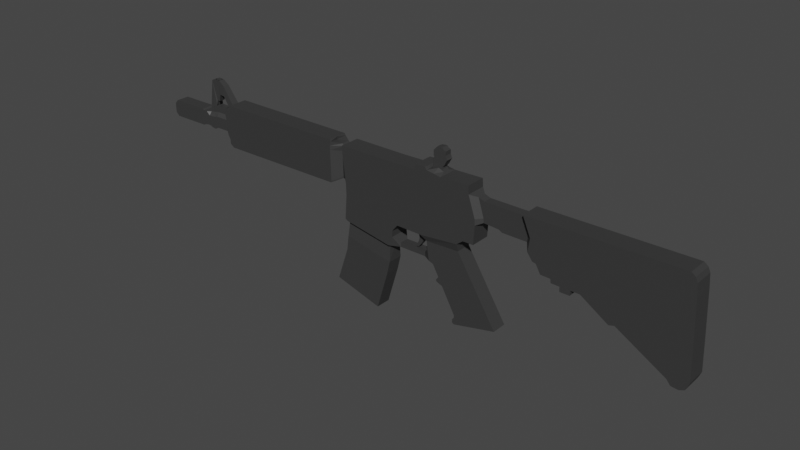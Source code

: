 # Source: M4A4.blend  (saved by Blender 4.0.36; exported with 4.5.12 LTS)
import bpy
from mathutils import Matrix  # noqa: F401  (used for matrix-valued properties, if any)

bpy.ops.wm.read_factory_settings(use_empty=True)
scene = bpy.context.scene
scene.name = 'Scene'

# ---- collections
col_collection = bpy.data.collections.new('Collection'); scene.collection.children.link(col_collection)

# ---- materials (node trees are filled in below, after node groups)
mat_material_001 = bpy.data.materials.new('Material.001')
mat_material_001.use_transparent_shadow = False

# ---- material node trees
mat_material_001.use_nodes = True; mat_material_001.node_tree.nodes.clear()
_N = mat_material_001.node_tree.nodes; _L = mat_material_001.node_tree.links
n0 = _N.new('ShaderNodeBsdfPrincipled'); n0.name = 'Principled BSDF'; n0.location = (10, 300)
n0.inputs[0].default_value = (0.04023, 0.04023, 0.04023, 1.0)
n0.inputs[3].default_value = 1.45
n1 = _N.new('ShaderNodeOutputMaterial'); n1.name = 'Material Output'; n1.location = (300, 300)
_L.new(n0.outputs[0], n1.inputs[0])
n1.is_active_output = True

# ---- world
world_world = bpy.data.worlds.new('World'); scene.world = world_world
world_world.use_nodes = True; world_world.node_tree.nodes.clear()
_N = world_world.node_tree.nodes; _L = world_world.node_tree.links
n0 = _N.new('ShaderNodeOutputWorld'); n0.name = 'World Output'; n0.location = (300, 300)
n1 = _N.new('ShaderNodeBackground'); n1.name = 'Background'; n1.location = (10, 300)
n1.inputs[0].default_value = (0.05088, 0.05088, 0.05088, 1.0)
_L.new(n1.outputs[0], n0.inputs[0])
n0.is_active_output = True
world_world.color = (0.05088, 0.05088, 0.05088)
world_world.use_sun_shadow = False
world_world.sun_shadow_jitter_overblur = 0.0

# ---- meshes
me_cube_004 = bpy.data.meshes.new('Cube.004')
me_cube_004.from_pydata([(-1.567, -1.961, 0.3691), (-1.163, 1.049, 0.4813), (0.3362, -2.263, 0.3691), (1.027, 1.05, 0.4813), (-1.567, -1.961, 0.0), (-1.156, 1.048, 0.0), (1.027, 1.05, 0.0), (0.3362, -2.263, 0.0), (-1.113, -1.222, 0.3691), (0.7909, -1.422, 0.3691), (0.7909, -1.422, 0.0), (-1.113, -1.222, 0.0), (-0.9649, -0.5473, 0.4813), (-0.9649, -0.5473, 0.0), (0.9383, -0.7311, 0.4813), (0.9383, -0.7311, 0.0), (-1.024, 0.2646, 0.4813), (-1.024, 0.2651, 0.0), (1.013, 0.3277, 0.4813), (-1.16, 0.8779, 0.4813), (-1.162, 0.8504, 0.0), (1.027, 0.8556, 0.4813), (-7.016, 0.3122, 0.4813), (-7.217, 0.9367, 0.4813), (-7.217, 0.9367, 0.0), (-1.205, 0.8635, 0.0), (-1.205, 0.8635, 0.1979), (-7.224, 0.9657, 0.4813), (-7.224, 0.9657, 0.0), (-1.204, 0.953, 0.0), (-1.204, 0.953, 0.1979), (-1.325, 0.3313, 0.1979), (-7.016, 0.3122, 0.4813), (-1.349, 0.8638, 0.1979), (-1.281, 0.9777, 0.1979), (-1.325, 0.3313, 0.1979), (-1.325, 0.3313, 0.0), (-1.349, 0.8638, 0.1979), (-7.002, 1.014, 0.4813), (-7.002, 1.014, 0.0), (-1.348, 1.021, 0.0), (-1.348, 1.021, 0.1979), (-1.348, 1.021, 0.0), (-1.348, 1.021, 0.1979), (-1.727, 0.3323, 0.4813), (-7.016, 0.3122, 0.0), (-1.752, 0.8647, 0.4813), (-1.751, 0.9543, 0.4813), (-1.751, 1.022, 0.0), (-1.714, 1.044, 0.4813), (-6.926, 1.078, 0.4813), (-6.926, 1.078, 0.0), (-1.75, 1.083, 0.0), (-1.75, 1.083, 0.4813), (-7.01, 0.2136, 0.4813), (-7.01, 0.2136, 0.0), (-1.325, 0.3313, 0.1979), (-1.325, 0.3313, 0.1979), (-1.727, 0.3323, 0.4813), (-7.015, 0.2579, 0.4813), (-7.015, 0.2579, 0.0), (-6.846, 0.1476, 0.4813), (-1.728, 0.2572, 0.4813), (-6.846, 0.1476, 0.0), (-1.728, 0.2072, 0.4813), (-1.728, 0.2072, 0.0), (-1.746, 0.1704, 0.4813), (-1.746, 0.1704, 0.0), (-8.287, 0.4325, 0.3177), (-8.439, 0.7296, 0.0), (-8.287, 0.4325, 0.3177), (-8.287, 0.4325, 0.0), (-7.099, 0.3861, 0.4813), (-7.099, 0.3861, 0.0), (-7.099, 0.3861, 0.4813), (-7.21, 0.9011, 0.0), (-7.21, 0.9011, 0.4813), (-7.295, 0.4376, 0.3177), (-7.324, 0.8995, 0.0), (-7.295, 0.4376, 0.0), (-7.295, 0.4376, 0.3177), (-7.324, 0.8995, 0.1836), (-7.824, 0.4338, 0.3177), (-7.853, 0.9044, 0.0), (-7.824, 0.4338, 0.0), (-7.824, 0.4338, 0.3177), (-7.853, 0.9044, 0.1836), (-7.995, 0.3893, 0.3177), (-7.917, 0.9095, 0.0), (-7.995, 0.3893, 0.0), (-7.995, 0.3893, 0.3177), (-7.917, 0.9095, 0.1836), (-8.148, 1.45, 0.134), (-8.148, 1.45, 0.0), (-7.967, 1.494, 0.134), (-7.967, 1.494, 0.0), (-7.72, 1.175, 0.1542), (-7.72, 1.175, 0.0), (-7.5, 1.392, 0.1542), (-7.5, 1.392, 0.0), (-7.788, 1.021, 0.1446), (-7.736, 1.484, 0.1446), (-7.736, 1.484, 0.0), (-7.788, 1.021, 0.0), (-7.501, 1.166, 0.0), (-7.501, 1.166, 0.1699), (-7.247, 1.199, 0.1699), (-7.247, 1.199, 0.0), (-7.841, 1.488, 0.1398), (-7.841, 1.488, 0.0), (-7.912, 1.023, 0.0), (-7.912, 1.023, 0.1432), (-7.766, 1.485, 0.1432), (-7.766, 1.485, 0.0), (-8.134, 0.3989, 0.3177), (-8.107, 0.8831, 0.0), (-8.134, 0.3989, 0.0), (-8.134, 0.3989, 0.3177), (-8.107, 0.8831, 0.1836), (1.118, -0.5139, 0.4813), (1.118, -0.5139, 0.0), (-1.082, -0.5087, 0.4813), (-1.082, -0.5087, 0.0), (0.9179, -1.127, 0.3691), (0.9179, -1.127, 0.0), (-1.045, -0.9136, 0.3691), (-1.045, -0.9136, 0.0), (3.908, -0.1506, 0.4813), (2.366, -0.2362, 0.0), (2.366, -0.2362, 0.4813), (2.42, -0.7335, 0.2207), (2.418, -0.6384, 0.0), (1.331, -0.6436, 0.0), (1.332, -0.7387, 0.2207), (1.331, -0.6436, 0.2207), (1.332, -0.7387, 0.0), (-1.049, -0.2705, 0.4813), (-1.049, -0.2705, 0.0), (1.115, -0.3852, 0.4813), (1.115, -0.3852, 0.0), (-1.011, 0.01165, 0.4813), (-1.011, 0.01165, 0.0), (1.344, -0.2293, 0.4813), (1.344, -0.2293, 0.0), (4.325, 1.097, 0.4813), (4.325, 1.097, 0.0), (4.615, 0.4876, 0.4813), (4.586, -0.0398, 0.4813), (4.347, 0.9291, 0.4813), (4.347, 0.9291, 0.0), (4.628, 0.3585, 0.4813), (4.628, 0.3585, 0.0), (4.062, 0.4631, 0.4813), (3.838, 0.9178, 0.4813), (4.168, -0.04053, 0.4813), (3.82, 1.088, 0.0), (3.82, 1.088, 0.4813), (4.168, -0.04053, 0.0), (2.143, 0.8803, 0.4813), (2.136, 1.065, 0.0), (2.136, 1.065, 0.4813), (2.277, 0.8833, 0.4813), (2.13, 1.179, 0.0), (2.13, 1.179, 0.4813), (2.607, 1.129, 0.4813), (2.442, 0.8869, 0.4813), (2.6, 1.132, 0.0), (3.191, 1.079, 0.4813), (3.205, 0.9038, 0.4813), (3.191, 1.079, 0.0), (2.69, 1.142, 0.1649), (3.129, 1.128, 0.0), (2.537, 1.181, 0.4813), (2.537, 1.181, 0.0), (2.404, 0.8861, 0.4813), (2.981, 1.587, 0.0), (3.111, 1.549, 0.0), (3.111, 1.549, 0.1649), (2.823, 1.578, 0.0), (3.908, -0.1506, 0.0), (5.502, -1.707, 0.3716), (3.809, -1.916, 0.0), (3.809, -1.916, 0.3716), (5.502, -1.707, 0.0), (3.913, -0.3185, 0.3716), (2.58, -0.3475, 0.0), (2.58, -0.3475, 0.3716), (3.913, -0.3185, 0.0), (4.071, -0.457, 0.3716), (2.612, -0.5139, 0.0), (2.612, -0.5139, 0.3716), (4.071, -0.457, 0.0), (4.283, -0.6419, 0.3716), (2.683, -0.7524, 0.0), (2.683, -0.7524, 0.3716), (4.283, -0.6419, 0.0), (2.418, -0.6384, 0.2207), (2.42, -0.7335, 0.0), (4.334, -0.6867, 0.3716), (2.859, -0.7841, 0.0), (2.859, -0.7841, 0.3716), (4.334, -0.6867, 0.0), (4.557, -0.8813, 0.3716), (3.106, -1.022, 0.0), (3.106, -1.022, 0.3716), (4.557, -0.8813, 0.0), (4.648, -0.9604, 0.3716), (3.003, -1.101, 0.0), (3.003, -1.101, 0.3716), (4.648, -0.9604, 0.0), (4.747, -1.048, 0.3716), (3.273, -1.186, 0.0), (3.273, -1.186, 0.3716), (4.747, -1.048, 0.0), (3.041, -1.137, 0.3716), (4.682, -0.9908, 0.0), (4.682, -0.9908, 0.3716), (3.041, -1.137, 0.0), (5.46, -1.67, 0.3716), (3.74, -1.886, 0.0), (3.74, -1.886, 0.3716), (5.46, -1.67, 0.0), (3.74, -1.815, 0.3716), (5.398, -1.616, 0.0), (5.398, -1.616, 0.3716), (3.74, -1.815, 0.0), (3.808, -1.784, 0.3716), (5.323, -1.55, 0.0), (5.323, -1.55, 0.3716), (3.808, -1.784, 0.0), (3.813, -1.716, 0.3716), (5.249, -1.485, 0.0), (5.249, -1.485, 0.3716), (3.813, -1.716, 0.0), (2.02, -0.2339, 0.0), (2.02, -0.2339, 0.4813), (2.257, -0.2355, 0.0), (2.257, -0.2355, 0.4813), (1.977, -0.6061, 0.0), (1.977, -0.6061, 0.1157), (2.052, -0.6178, 0.0), (2.052, -0.6178, 0.1157), (2.021, -0.5413, 0.1157), (2.127, -0.5699, 0.1157), (2.127, -0.5699, 0.0), (2.021, -0.5413, 0.0), (2.234, -0.4902, 0.0), (2.076, -0.4791, 0.1157), (2.234, -0.4902, 0.1157), (2.076, -0.4791, 0.0), (2.28, -0.4088, 0.0), (2.105, -0.4003, 0.1157), (2.28, -0.4088, 0.1157), (2.105, -0.4003, 0.0), (2.268, -0.3063, 0.0), (2.069, -0.3274, 0.1157), (2.268, -0.3063, 0.1157), (2.069, -0.3274, 0.0), (-1.676, 0.191, 0.0), (-1.676, 0.191, 0.1979), (-1.338, 0.2849, 0.0), (-1.338, 0.2849, 0.1979), (-7.17, 0.7845, 0.4813), (-1.745, 0.7139, 0.4813), (-8.29, 0.7296, 0.1836), (-8.29, 0.7296, 0.0), (-7.179, 0.7552, 0.4813), (-7.316, 0.7687, 0.1836), (-7.845, 0.7711, 0.1836), (-7.939, 0.7621, 0.1836), (-8.115, 0.7459, 0.1836), (-10.16, 0.386, 0.3177), (-10.16, 0.386, 0.0), (-10.16, 0.386, 0.3177), (-10.16, 0.386, 0.0), (-10.17, 0.7518, 0.3177), (-10.17, 0.7518, 0.0), (-8.434, 0.4308, 0.3177), (-8.439, 0.7296, 0.3177), (-8.434, 0.4308, 0.3177), (-8.434, 0.4308, 0.0), (-8.604, 0.7296, 0.0), (-8.59, 0.4098, 0.3177), (-8.59, 0.4098, 0.3177), (-8.604, 0.7296, 0.3177), (-8.59, 0.4098, 0.0), (-8.659, 0.7567, 0.0), (-8.663, 0.389, 0.3177), (-8.663, 0.389, 0.3177), (-8.659, 0.7567, 0.3177), (-8.663, 0.389, 0.0), (-1.736, 0.5226, 0.4813), (-7.139, 0.5702, 0.4813), (-7.306, 0.6027, 0.3177), (-7.834, 0.602, 0.3177), (-7.967, 0.5753, 0.3177), (-8.124, 0.572, 0.3177), (-7.093, 0.5478, 0.4813), (-8.289, 0.5807, 0.3177), (-10.31, 0.5668, 0.3177), (-10.31, 0.5668, 0.0), (-8.437, 0.5799, 0.3177), (-8.597, 0.5694, 0.3177), (-8.661, 0.5725, 0.3177), (-7.132, 0.6661, 0.4813), (-8.29, 0.6551, 0.3177), (-10.3, 0.672, 0.3177), (-10.3, 0.672, 0.0), (-1.74, 0.6182, 0.4813), (-7.159, 0.6627, 0.4813), (-7.311, 0.6857, 0.3177), (-7.84, 0.6865, 0.3177), (-7.953, 0.6687, 0.3177), (-8.12, 0.6589, 0.3177), (-8.438, 0.6547, 0.3177), (-8.601, 0.6494, 0.3177), (-8.66, 0.6646, 0.3177), (-1.731, 0.4095, 0.4813), (-7.115, 0.4608, 0.4813), (-7.299, 0.5046, 0.3177), (-7.828, 0.5021, 0.3177), (-7.984, 0.4648, 0.3177), (-8.13, 0.4692, 0.3177), (-8.435, 0.4913, 0.3177), (-8.593, 0.4746, 0.3177), (-8.662, 0.4635, 0.3177), (-7.047, 0.4078, 0.4813), (-8.288, 0.4926, 0.3177), (-10.3, 0.461, 0.3177), (-10.3, 0.461, 0.0), (12.44, 0.4912, 0.4813), (12.44, 0.4912, 0.0), (12.17, 0.9213, 0.4813), (12.17, 0.9213, 0.0), (12.59, -1.071, 0.4813), (12.59, -1.071, 0.0), (4.12, 1.093, 0.4813), (4.586, -0.0398, 0.0), (4.39, 0.4777, 0.4813), (4.141, 0.9245, 0.4813), (4.12, 1.093, 0.0), (4.821, 0.3991, 0.0), (4.588, 0.8727, 0.0), (4.821, 0.3991, 0.2115), (4.81, 0.4886, 0.2115), (4.588, 0.8727, 0.2115), (5.036, 0.3943, 0.0), (4.822, 0.827, 0.0), (5.036, 0.3943, 0.2115), (5.024, 0.4897, 0.2115), (4.822, 0.827, 0.2115), (6.516, 0.3354, 0.0), (6.364, 0.8255, 0.0), (6.516, 0.3354, 0.2115), (6.566, 0.4977, 0.2115), (6.364, 0.8255, 0.2115), (5.227, 0.8266, 0.0), (5.432, 0.3785, 0.2115), (5.429, 0.4918, 0.2115), (5.227, 0.8266, 0.2115), (5.432, 0.3785, 0.0), (5.548, 0.3386, 0.0), (5.411, 0.8264, 0.0), (5.548, 0.3386, 0.2115), (5.613, 0.4928, 0.2115), (5.411, 0.8264, 0.2115), (6.693, 0.2145, 0.0), (6.447, 0.899, 0.0), (6.693, 0.2145, 0.4813), (6.764, 0.4987, 0.4813), (6.447, 0.899, 0.4813), (6.892, 0.07054, 0.0), (6.766, 0.9002, 0.0), (6.892, 0.07054, 0.4813), (7.08, 0.4983, 0.4813), (6.766, 0.9002, 0.4813), (7.03, 0.05239, 0.0), (6.958, 0.901, 0.0), (7.03, 0.05239, 0.4813), (7.271, 0.498, 0.4813), (6.958, 0.901, 0.4813), (7.215, -0.1249, 0.0), (7.324, 0.9024, 0.0), (7.215, -0.1249, 0.4813), (7.633, 0.4975, 0.4813), (7.324, 0.9024, 0.4813), (7.599, -0.1321, 0.0), (7.545, 0.9033, 0.0), (7.599, -0.1321, 0.4813), (7.852, 0.4973, 0.4813), (7.545, 0.9033, 0.4813), (7.617, -0.2124, 0.0), (7.723, 0.904, 0.0), (7.617, -0.2124, 0.4813), (8.028, 0.497, 0.4813), (7.723, 0.904, 0.4813), (7.946, -0.2171, 0.0), (7.88, 0.9046, 0.0), (7.946, -0.2171, 0.4813), (8.184, 0.4968, 0.4813), (7.88, 0.9046, 0.4813), (8.34, -0.2143, 0.0), (8.105, 0.9054, 0.0), (8.34, -0.2143, 0.4813), (8.407, 0.4965, 0.4813), (8.105, 0.9054, 0.4813), (7.948, -0.3183, 0.0), (7.948, -0.3183, 0.4813), (8.328, -0.3186, 0.0), (8.328, -0.3186, 0.4813), (8.684, -0.2159, 0.0), (8.399, 0.9066, 0.0), (8.684, -0.2159, 0.4813), (8.698, 0.4961, 0.4813), (8.399, 0.9066, 0.4813), (9.749, -0.5924, 0.0), (9.5, 0.9109, 0.0), (9.749, -0.5924, 0.4813), (9.788, 0.4947, 0.4813), (9.5, 0.9109, 0.4813), (9.96, -0.5608, 0.0), (9.694, 0.9116, 0.0), (9.96, -0.5608, 0.4813), (9.981, 0.4945, 0.4813), (9.694, 0.9116, 0.4813), (11.84, -1.17, 0.0), (11.41, 0.9183, 0.0), (11.84, -1.17, 0.4813), (11.68, 0.4922, 0.4813), (11.41, 0.9183, 0.4813), (11.99, -1.271, 0.0), (11.56, 0.9189, 0.0), (11.99, -1.271, 0.4813), (11.83, 0.492, 0.4813), (11.56, 0.9189, 0.4813), (12.26, -1.286, 0.0), (11.79, 0.9198, 0.0), (12.26, -1.286, 0.4813), (12.05, 0.4917, 0.4813), (11.79, 0.9198, 0.4813), (12.46, -1.241, 0.0), (11.98, 0.9205, 0.0), (12.46, -1.241, 0.4813), (12.25, 0.4915, 0.4813), (11.98, 0.9205, 0.4813), (4.622, 0.423, 0.4813), (4.115, 0.2113, 0.4813), (12.54, -0.4912, 0.4813), (12.54, -0.4912, 0.0), (4.488, 0.2189, 0.4813), (4.815, 0.4438, 0.2115), (5.03, 0.442, 0.2115), (6.541, 0.4165, 0.2115), (5.43, 0.4351, 0.2115), (5.58, 0.4157, 0.2115), (6.729, 0.3566, 0.4813), (6.986, 0.2844, 0.4813), (7.15, 0.2752, 0.4813), (7.424, 0.1863, 0.4813), (7.726, 0.1826, 0.4813), (7.822, 0.1423, 0.4813), (8.065, 0.1398, 0.4813), (8.373, 0.1411, 0.4813), (8.691, 0.1401, 0.4813), (9.769, -0.04887, 0.4813), (9.971, -0.03318, 0.4813), (11.76, -0.3388, 0.4813), (11.91, -0.3893, 0.4813), (12.16, -0.397, 0.4813), (12.35, -0.3748, 0.4813), (12.53, -1.162, 0.0), (12.08, 0.9209, 0.0), (12.53, -1.162, 0.4813), (12.35, 0.4914, 0.4813), (12.08, 0.9209, 0.4813), (12.45, -0.4358, 0.4813), (4.401, 0.8404, 0.4813), (3.883, 0.8265, 0.4813), (12.32, 0.8561, 0.4813), (12.32, 0.8561, 0.0), (4.191, 0.8347, 0.4813), (4.633, 0.7955, 0.2115), (4.863, 0.7592, 0.2115), (6.405, 0.7596, 0.2115), (5.268, 0.7593, 0.2115), (5.451, 0.7594, 0.2115), (6.511, 0.8186, 0.4813), (6.829, 0.8195, 0.4813), (7.021, 0.82, 0.4813), (7.386, 0.8211, 0.4813), (7.607, 0.8217, 0.4813), (7.784, 0.8222, 0.4813), (7.941, 0.8226, 0.4813), (8.166, 0.8233, 0.4813), (8.459, 0.8241, 0.4813), (9.558, 0.8272, 0.4813), (9.752, 0.8278, 0.4813), (11.46, 0.8327, 0.4813), (11.61, 0.8331, 0.4813), (11.84, 0.8338, 0.4813), (12.04, 0.8343, 0.4813), (12.14, 0.8346, 0.4813), (4.46, 0.7429, 0.4813), (12.4, 0.7619, 0.4813), (12.4, 0.7619, 0.0), (3.933, 0.726, 0.4813), (4.246, 0.736, 0.4813), (4.682, 0.7107, 0.2115), (4.907, 0.6847, 0.2115), (6.449, 0.6872, 0.2115), (5.312, 0.6854, 0.2115), (5.496, 0.6857, 0.2115), (6.581, 0.7301, 0.4813), (6.899, 0.7307, 0.4813), (7.09, 0.731, 0.4813), (7.454, 0.7316, 0.4813), (7.674, 0.732, 0.4813), (7.852, 0.7323, 0.4813), (8.008, 0.7326, 0.4813), (8.232, 0.7329, 0.4813), (8.525, 0.7334, 0.4813), (9.622, 0.7353, 0.4813), (9.815, 0.7357, 0.4813), (11.52, 0.7386, 0.4813), (11.67, 0.7388, 0.4813), (11.9, 0.7392, 0.4813), (12.1, 0.7395, 0.4813), (12.19, 0.7397, 0.4813), (2.904, 1.104, 0.4813), (2.83, 0.8955, 0.4813), (2.83, 1.574, 0.1649), (2.914, 1.173, 0.1649), (2.683, 1.145, 0.0), (3.129, 1.128, 0.1649), (3.08, 1.174, 0.0), (2.69, 1.204, 0.1649), (2.684, 1.207, 0.0), (2.917, 1.194, 0.1649), (3.08, 1.174, 0.1649), (3.218, 1.332, 0.0), (2.724, 1.367, 0.1649), (2.718, 1.371, 0.0), (2.943, 1.361, 0.1649), (3.218, 1.332, 0.1649), (2.683, 1.336, 0.0), (2.938, 1.329, 0.1649), (3.177, 1.292, 0.1649), (3.177, 1.292, 0.0), (2.69, 1.332, 0.1649), (2.684, 1.234, 0.0), (2.922, 1.223, 0.1649), (3.073, 1.214, 0.1649), (3.073, 1.214, 0.0), (2.69, 1.231, 0.1649), (3.136, 1.245, 0.0), (2.69, 1.274, 0.1649), (2.684, 1.278, 0.0), (2.928, 1.268, 0.1649), (3.136, 1.245, 0.1649), (3.263, 1.366, 0.0), (2.696, 1.387, 0.1649), (2.689, 1.39, 0.0), (2.948, 1.397, 0.1649), (3.263, 1.366, 0.1649), (3.229, 1.399, 0.0), (2.695, 1.425, 0.1649), (2.689, 1.429, 0.0), (2.954, 1.433, 0.1649), (3.229, 1.399, 0.1649), (3.193, 1.451, 0.0), (2.693, 1.493, 0.1649), (2.687, 1.497, 0.0), (2.965, 1.503, 0.1649), (3.193, 1.451, 0.1649), (3.192, 1.532, 0.0), (2.756, 1.531, 0.1649), (2.75, 1.535, 0.0), (2.971, 1.543, 0.1649), (3.192, 1.532, 0.1649), (2.984, 1.585, 0.1649), (-7.264, 0.9763, 0.0), (-7.264, 0.9763, 0.1824), (-7.022, 1.029, 0.1824), (-7.022, 1.029, 0.0), (-1.138, 0.3272, 0.3732), (-1.138, 0.3275, 0.0), (-1.232, 0.8725, 0.3732), (-0.9649, -0.5473, 0.4813), (-0.9734, -0.5387, 0.3077), (-0.9804, -0.6177, 0.0), (0.9126, -0.7254, 0.3077), (0.9344, -0.8073, 0.0), (3.057, 1.586, 0.0), (3.058, 1.585, 0.1649)], [(35, 36), (12, 587)], [(20, 19, 1, 5), (5, 1, 3, 6), (10, 9, 2, 7), (7, 2, 0, 4), (9, 8, 0, 2), (123, 125, 8, 9), (124, 123, 9, 10), (4, 0, 8, 11), (14, 15, 135, 133), (119, 121, 12, 14), (589, 588, 12, 13), (21, 19, 16, 18), (506, 338, 146, 502), (141, 140, 16, 17), (340, 336, 144, 145), (3, 1, 19, 21), (24, 23, 27, 28), (263, 46, 23, 262), (19, 20, 25, 26), (26, 25, 29, 30), (33, 26, 30, 34), (46, 33, 34, 47), (31, 33, 37, 35), (49, 48, 52, 53), (41, 40, 42, 43), (47, 34, 41, 49), (27, 47, 49, 38), (41, 40, 48, 49), (23, 46, 47, 27), (31, 33, 46, 263, 308, 291, 317, 44), (54, 55, 63, 61), (53, 52, 51, 50), (38, 49, 53, 50), (39, 38, 50, 51), (31, 44, 58, 56), (44, 22, 32, 58), (117, 114, 68, 70), (31, 35, 57, 56), (32, 45, 60, 59), (59, 60, 55, 54), (58, 32, 59, 62), (62, 59, 54, 64), (67, 66, 61, 63), (65, 64, 66, 67), (64, 54, 61, 66), (316, 289, 275, 306), (116, 117, 70, 71), (45, 32, 74, 73), (262, 23, 76, 266), (32, 22, 72, 74), (23, 24, 75, 76), (73, 74, 80, 79), (266, 76, 81, 267), (74, 72, 77, 80), (76, 75, 78, 81), (79, 80, 85, 84), (267, 81, 86, 268), (80, 77, 82, 85), (81, 78, 83, 86), (84, 85, 90, 89), (268, 86, 91, 269), (85, 82, 87, 90), (86, 83, 88, 91), (106, 107, 99, 98), (105, 106, 98, 96), (104, 105, 96, 97), (98, 99, 102, 101), (96, 98, 101, 100), (97, 96, 100, 103), (580, 581, 105, 104), (581, 582, 106, 105), (582, 583, 107, 106), (103, 100, 111, 110), (100, 101, 112, 111), (101, 102, 113, 112), (89, 90, 117, 116), (269, 91, 118, 270), (90, 87, 114, 117), (111, 112, 108, 94, 92, 264, 270, 118, 115, 88, 91), (13, 12, 121, 122), (138, 136, 121, 119), (139, 138, 119, 120), (11, 8, 125, 126), (591, 590, 123, 124), (590, 588, 125, 123), (237, 236, 128, 129), (220, 219, 181, 182), (131, 196, 130, 197), (134, 133, 130, 196), (133, 135, 197, 130), (119, 14, 133, 134), (143, 142, 138, 139), (142, 140, 136, 138), (122, 121, 136, 137), (18, 16, 140, 142), (449, 147, 150, 445), (137, 136, 140, 141), (475, 472, 334, 447), (145, 144, 148, 149), (472, 470, 335, 334), (147, 337, 151, 150), (336, 339, 148, 144), (167, 168, 153, 156), (169, 167, 156, 155), (6, 3, 160, 159), (3, 21, 158, 160), (578, 574, 176, 177), (160, 158, 161, 163), (159, 160, 163, 162), (172, 174, 165, 164), (173, 172, 164, 166), (576, 575, 530, 178), (163, 161, 174, 172), (162, 163, 172, 173), (164, 528, 531, 170), (528, 167, 533, 531), (592, 175, 579, 593), (127, 179, 157, 154), (528, 529, 168, 167), (18, 142, 235, 237, 129, 127, 154, 446, 152, 505, 477, 153, 168, 529, 165, 174, 161, 158, 21), (182, 181, 183, 180), (221, 218, 180, 183), (218, 220, 182, 180), (127, 129, 186, 184), (179, 127, 184, 187), (129, 128, 185, 186), (184, 186, 190, 188), (187, 184, 188, 191), (186, 185, 189, 190), (120, 119, 134, 132), (188, 190, 194, 192), (191, 188, 192, 195), (190, 189, 193, 194), (132, 134, 196, 131), (190, 196, 131, 189), (193, 197, 130, 194), (197, 193, 189, 131), (196, 190, 194, 130), (192, 194, 200, 198), (195, 192, 198, 201), (194, 193, 199, 200), (198, 200, 204, 202), (201, 198, 202, 205), (200, 199, 203, 204), (202, 204, 208, 206), (205, 202, 206, 209), (204, 203, 207, 208), (216, 214, 212, 210), (215, 216, 210, 213), (214, 217, 211, 212), (208, 207, 217, 214), (209, 206, 216, 215), (206, 208, 214, 216), (224, 222, 220, 218), (223, 224, 218, 221), (222, 225, 219, 220), (226, 229, 225, 222), (227, 228, 224, 223), (228, 226, 222, 224), (232, 230, 226, 228), (231, 232, 228, 227), (230, 233, 229, 226), (212, 211, 233, 230), (213, 210, 232, 231), (210, 212, 230, 232), (142, 143, 234, 235), (244, 243, 241, 240), (239, 238, 240, 241), (243, 242, 239, 241), (242, 245, 238, 239), (247, 249, 245, 242), (248, 247, 242, 243), (246, 248, 243, 244), (250, 252, 248, 246), (252, 251, 247, 248), (251, 253, 249, 247), (255, 257, 253, 251), (256, 255, 251, 252), (254, 256, 252, 250), (236, 237, 256, 254), (237, 235, 255, 256), (235, 234, 257, 255), (66, 259, 258, 67), (259, 261, 260, 258), (312, 269, 270, 313), (311, 268, 269, 312), (310, 267, 268, 311), (309, 266, 267, 310), (304, 262, 266, 309), (313, 270, 264, 305), (289, 286, 276, 275), (308, 263, 262, 304), (271, 272, 274, 273), (307, 306, 275, 276), (290, 287, 273, 274), (287, 288, 271, 273), (70, 68, 277, 279), (71, 70, 279, 280), (264, 265, 69, 278), (305, 264, 278, 314), (279, 277, 283, 282), (280, 279, 282, 285), (278, 69, 281, 284), (314, 278, 284, 315), (282, 283, 288, 287), (285, 282, 287, 290), (284, 281, 286, 289), (315, 284, 289, 316), (324, 302, 303, 325), (323, 301, 302, 324), (327, 298, 301, 323), (329, 328, 299, 300), (317, 291, 297, 326), (322, 296, 298, 327), (326, 297, 292, 318), (318, 292, 293, 319), (319, 293, 294, 320), (320, 294, 295, 321), (321, 295, 296, 322), (325, 303, 299, 328), (302, 315, 316, 303), (301, 314, 315, 302), (298, 305, 314, 301), (300, 299, 306, 307), (291, 308, 304, 297), (296, 313, 305, 298), (297, 304, 309, 292), (292, 309, 310, 293), (293, 310, 311, 294), (294, 311, 312, 295), (295, 312, 313, 296), (303, 316, 306, 299), (288, 325, 328, 271), (87, 321, 322, 114), (82, 320, 321, 87), (77, 319, 320, 82), (72, 318, 319, 77), (22, 326, 318, 72), (114, 322, 327, 68), (44, 317, 326, 22), (272, 271, 328, 329), (68, 327, 323, 277), (277, 323, 324, 283), (283, 324, 325, 288), (504, 503, 330, 331), (448, 447, 334, 335), (527, 473, 330, 503), (471, 474, 332, 333), (156, 153, 339, 336), (154, 157, 337, 147), (446, 154, 147, 449), (155, 156, 336, 340), (505, 152, 338, 506), (149, 148, 345, 342), (502, 146, 344, 507), (150, 151, 341, 343), (445, 150, 343, 450), (342, 345, 350, 347), (507, 344, 349, 508), (343, 341, 346, 348), (450, 343, 348, 451), (362, 365, 355, 352), (511, 364, 354, 509), (363, 361, 351, 353), (454, 363, 353, 452), (451, 348, 357, 453), (348, 346, 360, 357), (508, 349, 358, 510), (347, 350, 359, 356), (453, 357, 363, 454), (357, 360, 361, 363), (510, 358, 364, 511), (356, 359, 365, 362), (352, 355, 370, 367), (509, 354, 369, 512), (353, 351, 366, 368), (452, 353, 368, 455), (367, 370, 375, 372), (512, 369, 374, 513), (368, 366, 371, 373), (455, 368, 373, 456), (372, 375, 380, 377), (513, 374, 379, 514), (373, 371, 376, 378), (456, 373, 378, 457), (377, 380, 385, 382), (514, 379, 384, 515), (378, 376, 381, 383), (457, 378, 383, 458), (382, 385, 390, 387), (515, 384, 389, 516), (383, 381, 386, 388), (458, 383, 388, 459), (387, 390, 395, 392), (516, 389, 394, 517), (388, 386, 391, 393), (459, 388, 393, 460), (392, 395, 400, 397), (517, 394, 399, 518), (393, 391, 396, 398), (460, 393, 398, 461), (397, 400, 405, 402), (518, 399, 404, 519), (398, 396, 406, 407), (461, 398, 403, 462), (407, 406, 408, 409), (401, 403, 409, 408), (403, 398, 407, 409), (402, 405, 414, 411), (519, 404, 413, 520), (403, 401, 410, 412), (462, 403, 412, 463), (411, 414, 419, 416), (520, 413, 418, 521), (412, 410, 415, 417), (463, 412, 417, 464), (416, 419, 424, 421), (521, 418, 423, 522), (417, 415, 420, 422), (464, 417, 422, 465), (421, 424, 429, 426), (522, 423, 428, 523), (422, 420, 425, 427), (465, 422, 427, 466), (426, 429, 434, 431), (523, 428, 433, 524), (427, 425, 430, 432), (466, 427, 432, 467), (431, 434, 439, 436), (524, 433, 438, 525), (432, 430, 435, 437), (467, 432, 437, 468), (436, 439, 444, 441), (525, 438, 443, 526), (437, 435, 440, 442), (468, 437, 442, 469), (438, 468, 469, 443), (433, 467, 468, 438), (428, 466, 467, 433), (423, 465, 466, 428), (418, 464, 465, 423), (413, 463, 464, 418), (404, 462, 463, 413), (399, 461, 462, 404), (394, 460, 461, 399), (389, 459, 460, 394), (384, 458, 459, 389), (379, 457, 458, 384), (374, 456, 457, 379), (369, 455, 456, 374), (354, 452, 455, 369), (358, 453, 454, 364), (349, 451, 453, 358), (364, 454, 452, 354), (344, 450, 451, 349), (146, 445, 450, 344), (152, 446, 449, 338), (331, 330, 447, 448), (473, 475, 447, 330), (338, 449, 445, 146), (443, 469, 475, 473), (441, 444, 474, 471), (526, 443, 473, 527), (442, 440, 470, 472), (469, 442, 472, 475), (444, 500, 501, 474), (439, 499, 500, 444), (434, 498, 499, 439), (429, 497, 498, 434), (424, 496, 497, 429), (419, 495, 496, 424), (414, 494, 495, 419), (405, 493, 494, 414), (400, 492, 493, 405), (395, 491, 492, 400), (390, 490, 491, 395), (385, 489, 490, 390), (380, 488, 489, 385), (375, 487, 488, 380), (370, 486, 487, 375), (355, 483, 486, 370), (359, 484, 485, 365), (350, 482, 484, 359), (365, 485, 483, 355), (345, 481, 482, 350), (148, 476, 481, 345), (153, 477, 480, 339), (474, 501, 478, 332), (333, 332, 478, 479), (339, 480, 476, 148), (500, 526, 527, 501), (499, 525, 526, 500), (498, 524, 525, 499), (497, 523, 524, 498), (496, 522, 523, 497), (495, 521, 522, 496), (494, 520, 521, 495), (493, 519, 520, 494), (492, 518, 519, 493), (491, 517, 518, 492), (490, 516, 517, 491), (489, 515, 516, 490), (488, 514, 515, 489), (487, 513, 514, 488), (486, 512, 513, 487), (483, 509, 512, 486), (484, 510, 511, 485), (482, 508, 510, 484), (485, 511, 509, 483), (481, 507, 508, 482), (476, 502, 507, 481), (477, 505, 506, 480), (501, 527, 503, 478), (479, 478, 503, 504), (480, 506, 502, 476), (164, 165, 529, 528), (175, 178, 530, 579), (166, 164, 170, 532), (167, 169, 171, 533), (170, 531, 537, 535), (531, 533, 538, 537), (532, 170, 535, 536), (533, 171, 534, 538), (548, 545, 542, 540), (545, 546, 543, 542), (544, 548, 540, 541), (546, 547, 539, 543), (558, 554, 547, 546), (556, 555, 548, 544), (557, 558, 546, 545), (555, 557, 545, 548), (535, 537, 550, 553), (537, 538, 551, 550), (536, 535, 553, 549), (538, 534, 552, 551), (553, 550, 557, 555), (550, 551, 558, 557), (549, 553, 555, 556), (551, 552, 554, 558), (540, 542, 562, 560), (542, 543, 563, 562), (541, 540, 560, 561), (543, 539, 559, 563), (560, 562, 567, 565), (562, 563, 568, 567), (561, 560, 565, 566), (563, 559, 564, 568), (565, 567, 572, 570), (567, 568, 573, 572), (566, 565, 570, 571), (568, 564, 569, 573), (570, 572, 577, 575), (572, 573, 578, 577), (571, 570, 575, 576), (573, 569, 574, 578), (575, 577, 578, 177, 593, 579, 530), (88, 110, 111, 91, 118, 115), (112, 113, 109, 95, 93, 265, 264, 92, 94, 108), (38, 39, 583, 582), (27, 38, 582, 581), (28, 27, 581, 580), (113, 112, 108, 109), (109, 108, 94, 95), (92, 93, 95, 94), (92, 264, 265, 93), (34, 30, 29, 42, 43), (585, 584, 261, 260), (261, 260, 36, 56, 57, 35, 31), (259, 66, 261), (261, 64, 66), (62, 64, 261, 57, 58), (19, 26, 37, 586), (586, 37, 261, 584), (19, 586, 584, 16), (17, 16, 584, 585), (14, 12, 588, 590), (15, 14, 590, 591), (126, 125, 588, 589), (176, 592, 593, 177)])
_uv = me_cube_004.uv_layers.new(name='UVMap')
_uv.uv.foreach_set('vector', [0.5, 0.2336, 0.625, 0.2336, 0.625, 0.25, 0.5, 0.25, 0.5, 0.25, 0.625, 0.25, 0.625, 0.5, 0.5, 0.5, 0.5, 0.6856, 0.625, 0.6856, 0.625, 0.75, 0.5, 0.75, 0.5, 0.75, 0.625, 0.75, 0.625, 1.0, 0.5, 1.0, 0.625, 0.6856, 0.875, 0.6856, 0.875, 0.75, 0.625, 0.75, 0.625, 0.6666, 0.875, 0.6666, 0.875, 0.6856, 0.625, 0.6856, 0.5, 0.6666, 0.625, 0.6666, 0.625, 0.6856, 0.5, 0.6856, 0.5, 0.0, 0.625, 0.0, 0.625, 0.06443, 0.5, 0.06443, 0.625, 0.6442, 0.5, 0.6442, 0.5, 0.6442, 0.625, 0.6442, 0.625, 0.6379, 0.875, 0.6379, 0.875, 0.6442, 0.625, 0.6442, 0.5, 0.1015, 0.625, 0.1015, 0.625, 0.1058, 0.5, 0.1058, 0.625, 0.5164, 0.875, 0.5164, 0.875, 0.5643, 0.625, 0.5643, 0.625, 0.5366, 0.625, 0.5643, 0.625, 0.5643, 0.625, 0.5366, 0.5, 0.1577, 0.625, 0.1577, 0.625, 0.1857, 0.5, 0.1857, 0.5, 0.5, 0.625, 0.5, 0.625, 0.5, 0.5, 0.5, 0.625, 0.5, 0.875, 0.5, 0.875, 0.5164, 0.625, 0.5164, 0.5, 0.2336, 0.625, 0.2336, 0.625, 0.2336, 0.5, 0.2336, 0.875, 0.5299, 0.875, 0.5164, 0.875, 0.5164, 0.875, 0.5299, 0.625, 0.2336, 0.5, 0.2336, 0.5, 0.2336, 0.625, 0.2336, 0.625, 0.2336, 0.5, 0.2336, 0.5, 0.2336, 0.625, 0.2336, 0.875, 0.5164, 0.875, 0.5164, 0.875, 0.5164, 0.875, 0.5164, 0.875, 0.5164, 0.875, 0.5164, 0.875, 0.5164, 0.875, 0.5164, 0.875, 0.5643, 0.875, 0.5164, 0.875, 0.5164, 0.875, 0.5643, 0.625, 0.2336, 0.5, 0.2336, 0.5, 0.2336, 0.625, 0.2336, 0.625, 0.2336, 0.5, 0.2336, 0.5, 0.2336, 0.625, 0.2336, 0.875, 0.5164, 0.875, 0.5164, 0.875, 0.5164, 0.875, 0.5164, 0.875, 0.5164, 0.875, 0.5164, 0.875, 0.5164, 0.875, 0.5164, 0.625, 0.2336, 0.5, 0.2336, 0.5, 0.2336, 0.625, 0.2336, 0.875, 0.5164, 0.875, 0.5164, 0.875, 0.5164, 0.875, 0.5164, 0.875, 0.5643, 0.875, 0.5164, 0.875, 0.5164, 0.875, 0.5299, 0.875, 0.5386, 0.875, 0.5472, 0.875, 0.5574, 0.875, 0.5643, 0.625, 0.1857, 0.5, 0.1857, 0.5, 0.1857, 0.625, 0.1857, 0.625, 0.2336, 0.5, 0.2336, 0.5, 0.2336, 0.625, 0.2336, 0.875, 0.5164, 0.875, 0.5164, 0.875, 0.5164, 0.875, 0.5164, 0.5, 0.2336, 0.625, 0.2336, 0.625, 0.2336, 0.5, 0.2336, 0.875, 0.5643, 0.875, 0.5643, 0.875, 0.5643, 0.875, 0.5643, 0.875, 0.5643, 0.875, 0.5643, 0.875, 0.5643, 0.875, 0.5643, 0.875, 0.5642, 0.875, 0.5643, 0.875, 0.5643, 0.875, 0.5643, 0.875, 0.5643, 0.875, 0.5643, 0.875, 0.5643, 0.875, 0.5643, 0.625, 0.1857, 0.5, 0.1857, 0.5, 0.1857, 0.625, 0.1857, 0.625, 0.1857, 0.5, 0.1857, 0.5, 0.1857, 0.625, 0.1857, 0.875, 0.5643, 0.875, 0.5643, 0.875, 0.5643, 0.875, 0.5643, 0.875, 0.5643, 0.875, 0.5643, 0.875, 0.5643, 0.875, 0.5643, 0.5, 0.1857, 0.625, 0.1857, 0.625, 0.1857, 0.5, 0.1857, 0.5, 0.1857, 0.625, 0.1857, 0.625, 0.1857, 0.5, 0.1857, 0.875, 0.5643, 0.875, 0.5643, 0.875, 0.5643, 0.875, 0.5643, 0.875, 0.5386, 0.875, 0.5299, 0.875, 0.5299, 0.875, 0.5386, 0.5, 0.1857, 0.625, 0.1857, 0.625, 0.1857, 0.5, 0.1857, 0.5, 0.1857, 0.625, 0.1857, 0.625, 0.1857, 0.5, 0.1857, 0.875, 0.5299, 0.875, 0.5164, 0.875, 0.5164, 0.875, 0.5299, 0.875, 0.5643, 0.875, 0.5643, 0.875, 0.5643, 0.875, 0.5643, 0.625, 0.2336, 0.5, 0.2336, 0.5, 0.2336, 0.625, 0.2336, 0.5, 0.1857, 0.625, 0.1857, 0.625, 0.1857, 0.5, 0.1857, 0.875, 0.5299, 0.875, 0.5164, 0.875, 0.5164, 0.875, 0.5299, 0.875, 0.5643, 0.875, 0.5643, 0.875, 0.5643, 0.875, 0.5643, 0.625, 0.2336, 0.5, 0.2336, 0.5, 0.2336, 0.625, 0.2336, 0.5, 0.1857, 0.625, 0.1857, 0.625, 0.1857, 0.5, 0.1857, 0.875, 0.5299, 0.875, 0.5164, 0.875, 0.5164, 0.875, 0.5299, 0.875, 0.5643, 0.875, 0.5643, 0.875, 0.5643, 0.875, 0.5645, 0.625, 0.2336, 0.5, 0.2336, 0.5, 0.2336, 0.625, 0.2336, 0.5, 0.1857, 0.625, 0.1857, 0.625, 0.1857, 0.5, 0.1857, 0.875, 0.5299, 0.875, 0.5164, 0.875, 0.5163, 0.875, 0.5299, 0.875, 0.5643, 0.875, 0.5643, 0.875, 0.5643, 0.875, 0.5642, 0.625, 0.2336, 0.5, 0.2336, 0.5, 0.2336, 0.625, 0.2336, 0.6214, 0.2336, 0.5, 0.2336, 0.5, 0.2336, 0.6174, 0.2336, 0.875, 0.5164, 0.875, 0.5164, 0.875, 0.5164, 0.875, 0.5164, 0.5, 0.2336, 0.6214, 0.2336, 0.6174, 0.2336, 0.5, 0.2336, 0.6174, 0.2336, 0.5, 0.2336, 0.5, 0.2336, 0.6149, 0.2336, 0.875, 0.5164, 0.875, 0.5164, 0.875, 0.5164, 0.875, 0.5164, 0.5, 0.2336, 0.6174, 0.2336, 0.6149, 0.2336, 0.5, 0.2336, 0.5, 0.2336, 0.6247, 0.2336, 0.6214, 0.2336, 0.5, 0.2336, 0.875, 0.5164, 0.875, 0.5164, 0.875, 0.5164, 0.875, 0.5164, 0.6247, 0.2336, 0.5, 0.2336, 0.5, 0.2336, 0.6214, 0.2336, 0.5, 0.2336, 0.6149, 0.2336, 0.6145, 0.2336, 0.5, 0.2336, 0.875, 0.5164, 0.875, 0.5164, 0.875, 0.5164, 0.875, 0.5163, 0.6149, 0.2336, 0.5, 0.2336, 0.5, 0.2336, 0.6145, 0.2336, 0.5, 0.1857, 0.625, 0.1857, 0.625, 0.1857, 0.5, 0.1857, 0.875, 0.5299, 0.875, 0.5163, 0.875, 0.5164, 0.875, 0.5299, 0.875, 0.5642, 0.875, 0.5643, 0.875, 0.5643, 0.875, 0.5642, 0.875, 0.5163, 0.875, 0.5164, 0.6136, 0.2336, 0.6121, 0.2336, 0.6121, 0.2336, 0.625, 0.2201, 0.875, 0.5299, 0.875, 0.5164, 0.5, 0.2336, 0.0, 0.0, 0.625, 0.2336, 0.5, 0.1058, 0.625, 0.1058, 0.625, 0.1121, 0.5, 0.1121, 0.625, 0.617, 0.875, 0.617, 0.875, 0.6379, 0.625, 0.6379, 0.5, 0.617, 0.625, 0.617, 0.625, 0.6379, 0.5, 0.6379, 0.5, 0.06443, 0.625, 0.06443, 0.625, 0.08335, 0.5, 0.08335, 0.5, 0.6485, 0.625, 0.6485, 0.625, 0.6666, 0.5, 0.6666, 0.625, 0.6485, 0.875, 0.6485, 0.875, 0.6666, 0.625, 0.6666, 0.625, 0.5923, 0.5, 0.5923, 0.5, 0.5923, 0.625, 0.5923, 0.625, 0.5923, 0.5, 0.5923, 0.5, 0.5923, 0.625, 0.5923, 0.5, 0.6379, 0.625, 0.6379, 0.625, 0.6442, 0.5, 0.6442, 0.625, 0.6379, 0.625, 0.6442, 0.625, 0.6442, 0.625, 0.6379, 0.625, 0.6442, 0.5, 0.6442, 0.5, 0.6442, 0.625, 0.6442, 0.625, 0.6379, 0.625, 0.6442, 0.625, 0.6442, 0.625, 0.6379, 0.5, 0.5923, 0.625, 0.5923, 0.625, 0.617, 0.5, 0.617, 0.625, 0.5923, 0.875, 0.5923, 0.875, 0.617, 0.625, 0.617, 0.5, 0.1121, 0.625, 0.1121, 0.625, 0.133, 0.5, 0.133, 0.625, 0.5643, 0.875, 0.5643, 0.875, 0.5923, 0.625, 0.5923, 0.625, 0.5783, 0.625, 0.5923, 0.625, 0.5923, 0.625, 0.5783, 0.5, 0.133, 0.625, 0.133, 0.625, 0.1577, 0.5, 0.1577, 0.625, 0.5783, 0.625, 0.5923, 0.625, 0.5923, 0.625, 0.5783, 0.5, 0.5, 0.625, 0.5, 0.625, 0.5164, 0.5, 0.5164, 0.625, 0.5923, 0.5, 0.5923, 0.5, 0.5923, 0.625, 0.5923, 0.625, 0.5923, 0.5, 0.5923, 0.5, 0.5923, 0.625, 0.5923, 0.625, 0.5, 0.625, 0.5164, 0.625, 0.5164, 0.625, 0.5, 0.625, 0.5, 0.625, 0.5163, 0.625, 0.5164, 0.625, 0.5, 0.5, 0.5, 0.625, 0.5, 0.625, 0.5, 0.5, 0.5, 0.5, 0.5, 0.625, 0.5, 0.625, 0.5, 0.5, 0.5, 0.625, 0.5, 0.625, 0.5164, 0.625, 0.5164, 0.625, 0.5, 0.625, 0.5, 0.5, 0.5, 0.5, 0.5, 0.625, 0.5, 0.625, 0.5, 0.625, 0.5164, 0.625, 0.5164, 0.625, 0.5, 0.5, 0.5, 0.625, 0.5, 0.625, 0.5, 0.5, 0.5, 0.625, 0.5, 0.625, 0.5164, 0.625, 0.5163, 0.625, 0.5, 0.5, 0.5, 0.625, 0.5, 0.625, 0.5, 0.5, 0.5, 0.5, 0.5, 0.625, 0.5, 0.625, 0.5, 0.5, 0.5, 0.625, 0.5, 0.625, 0.5164, 0.625, 0.5164, 0.625, 0.5, 0.5, 0.5, 0.625, 0.5, 0.625, 0.5, 0.5, 0.5, 0.0, 0.0, 0.0, 0.0, 0.0, 0.0, 0.0, 0.0, 0.0, 0.0, 0.0, 0.0, 0.0, 0.0, 0.0, 0.0, 0.5, 0.5, 0.5, 0.5, 0.625, 0.5, 0.625, 0.5, 0.625, 0.5923, 0.5, 0.5923, 0.5, 0.5923, 0.625, 0.5923, 0.0, 0.0, 0.625, 0.5163, 0.625, 0.5163, 0.0, 0.0, 0.625, 0.5643, 0.625, 0.5923, 0.625, 0.5923, 0.625, 0.5923, 0.625, 0.5923, 0.625, 0.5923, 0.625, 0.5923, 0.625, 0.5783, 0.625, 0.5643, 0.625, 0.5366, 0.625, 0.526, 0.625, 0.5164, 0.625, 0.5163, 0.625, 0.5163, 0.625, 0.5163, 0.625, 0.5164, 0.625, 0.5164, 0.625, 0.5164, 0.625, 0.5164, 0.625, 0.5923, 0.5, 0.5923, 0.5, 0.5923, 0.625, 0.5923, 0.5, 0.5923, 0.625, 0.5923, 0.625, 0.5923, 0.5, 0.5923, 0.625, 0.5923, 0.625, 0.5923, 0.625, 0.5923, 0.625, 0.5923, 0.625, 0.5923, 0.625, 0.5923, 0.625, 0.5923, 0.625, 0.5923, 0.5, 0.5923, 0.625, 0.5923, 0.625, 0.5923, 0.5, 0.5923, 0.625, 0.5923, 0.5, 0.5923, 0.5, 0.5923, 0.625, 0.5923, 0.625, 0.5923, 0.625, 0.5923, 0.625, 0.5923, 0.625, 0.5923, 0.5, 0.5923, 0.625, 0.5923, 0.625, 0.5923, 0.5, 0.5923, 0.625, 0.5923, 0.5, 0.5923, 0.5, 0.5923, 0.625, 0.5923, 0.5, 0.6379, 0.625, 0.6379, 0.625, 0.6379, 0.5, 0.6379, 0.625, 0.5923, 0.625, 0.5923, 0.625, 0.5923, 0.625, 0.5923, 0.5, 0.5923, 0.625, 0.5923, 0.625, 0.5923, 0.5, 0.5923, 0.625, 0.5923, 0.5, 0.5923, 0.5, 0.5923, 0.625, 0.5923, 0.5, 0.6379, 0.625, 0.6379, 0.625, 0.6379, 0.5, 0.6379, 0.625, 0.5923, 0.625, 0.6379, 0.5, 0.6379, 0.5, 0.5923, 0.5, 0.5923, 0.5, 0.6442, 0.625, 0.6442, 0.625, 0.5923, 0.5, 0.6442, 0.5, 0.5923, 0.5, 0.5923, 0.5, 0.6379, 0.0, 0.0, 0.0, 0.0, 0.0, 0.0, 0.0, 0.0, 0.625, 0.5923, 0.625, 0.5923, 0.625, 0.5923, 0.625, 0.5923, 0.5, 0.5923, 0.625, 0.5923, 0.625, 0.5923, 0.5, 0.5923, 0.625, 0.5923, 0.5, 0.5923, 0.5, 0.5923, 0.625, 0.5923, 0.625, 0.5923, 0.625, 0.5923, 0.625, 0.5923, 0.625, 0.5923, 0.5, 0.5923, 0.625, 0.5923, 0.625, 0.5923, 0.5, 0.5923, 0.625, 0.5923, 0.5, 0.5923, 0.5, 0.5923, 0.625, 0.5923, 0.625, 0.5923, 0.625, 0.5923, 0.625, 0.5923, 0.625, 0.5923, 0.5, 0.5923, 0.625, 0.5923, 0.625, 0.5923, 0.5, 0.5923, 0.625, 0.5923, 0.5, 0.5923, 0.5, 0.5923, 0.625, 0.5923, 0.625, 0.5923, 0.625, 0.5923, 0.625, 0.5923, 0.625, 0.5923, 0.5, 0.5923, 0.625, 0.5923, 0.625, 0.5923, 0.5, 0.5923, 0.625, 0.5923, 0.5, 0.5923, 0.5, 0.5923, 0.625, 0.5923, 0.625, 0.5923, 0.5, 0.5923, 0.5, 0.5923, 0.625, 0.5923, 0.5, 0.5923, 0.625, 0.5923, 0.625, 0.5923, 0.5, 0.5923, 0.625, 0.5923, 0.625, 0.5923, 0.625, 0.5923, 0.625, 0.5923, 0.625, 0.5923, 0.625, 0.5923, 0.625, 0.5923, 0.625, 0.5923, 0.5, 0.5923, 0.625, 0.5923, 0.625, 0.5923, 0.5, 0.5923, 0.625, 0.5923, 0.5, 0.5923, 0.5, 0.5923, 0.625, 0.5923, 0.625, 0.5923, 0.5, 0.5923, 0.5, 0.5923, 0.625, 0.5923, 0.5, 0.5923, 0.625, 0.5923, 0.625, 0.5923, 0.5, 0.5923, 0.625, 0.5923, 0.625, 0.5923, 0.625, 0.5923, 0.625, 0.5923, 0.625, 0.5923, 0.625, 0.5923, 0.625, 0.5923, 0.625, 0.5923, 0.5, 0.5923, 0.625, 0.5923, 0.625, 0.5923, 0.5, 0.5923, 0.625, 0.5923, 0.5, 0.5923, 0.5, 0.5923, 0.625, 0.5923, 0.625, 0.5923, 0.5, 0.5923, 0.5, 0.5923, 0.625, 0.5923, 0.5, 0.5923, 0.625, 0.5923, 0.625, 0.5923, 0.5, 0.5923, 0.625, 0.5923, 0.625, 0.5923, 0.625, 0.5923, 0.625, 0.5923, 0.625, 0.5923, 0.5, 0.5923, 0.5, 0.5923, 0.625, 0.5923, 0.5, 0.5923, 0.625, 0.5923, 0.625, 0.5923, 0.5, 0.5923, 0.625, 0.5923, 0.5, 0.5923, 0.5, 0.5923, 0.625, 0.5923, 0.625, 0.5923, 0.625, 0.5923, 0.625, 0.5923, 0.625, 0.5923, 0.625, 0.5923, 0.5, 0.5923, 0.5, 0.5923, 0.625, 0.5923, 0.625, 0.5923, 0.5, 0.5923, 0.5, 0.5923, 0.625, 0.5923, 0.625, 0.5923, 0.625, 0.5923, 0.625, 0.5923, 0.625, 0.5923, 0.5, 0.5923, 0.625, 0.5923, 0.625, 0.5923, 0.5, 0.5923, 0.5, 0.5923, 0.625, 0.5923, 0.625, 0.5923, 0.5, 0.5923, 0.625, 0.5923, 0.625, 0.5923, 0.625, 0.5923, 0.625, 0.5923, 0.625, 0.5923, 0.5, 0.5923, 0.5, 0.5923, 0.625, 0.5923, 0.625, 0.5923, 0.5, 0.5923, 0.5, 0.5923, 0.625, 0.5923, 0.625, 0.5923, 0.625, 0.5923, 0.625, 0.5923, 0.625, 0.5923, 0.5, 0.5923, 0.625, 0.5923, 0.625, 0.5923, 0.5, 0.5923, 0.5, 0.5923, 0.625, 0.5923, 0.625, 0.5923, 0.5, 0.5923, 0.625, 0.5923, 0.625, 0.5923, 0.625, 0.5923, 0.625, 0.5923, 0.625, 0.5923, 0.5, 0.5923, 0.5, 0.5923, 0.625, 0.5923, 0.0, 0.0, 0.0, 0.0, 0.0, 0.0, 0.0, 0.0, 0.0, 0.0, 0.0, 0.0, 0.0, 0.0, 0.0, 0.0, 0.875, 0.5386, 0.875, 0.5299, 0.875, 0.5299, 0.875, 0.5386, 0.875, 0.5386, 0.875, 0.5299, 0.875, 0.5299, 0.875, 0.5386, 0.875, 0.5386, 0.875, 0.5299, 0.875, 0.5299, 0.875, 0.5386, 0.875, 0.5386, 0.875, 0.5299, 0.875, 0.5299, 0.875, 0.5386, 0.875, 0.5386, 0.875, 0.5299, 0.875, 0.5299, 0.875, 0.5386, 0.875, 0.5386, 0.875, 0.5299, 0.875, 0.5299, 0.875, 0.5386, 0.625, 0.2201, 0.5, 0.2201, 0.5, 0.2201, 0.625, 0.2201, 0.875, 0.5386, 0.875, 0.5299, 0.875, 0.5299, 0.875, 0.5386, 0.625, 0.1857, 0.5, 0.1857, 0.5, 0.1857, 0.625, 0.1857, 0.5, 0.2114, 0.625, 0.2114, 0.625, 0.2201, 0.5, 0.2201, 0.5, 0.1857, 0.625, 0.1857, 0.625, 0.1857, 0.5, 0.1857, 0.625, 0.1836, 0.625, 0.1836, 0.625, 0.1857, 0.625, 0.1857, 0.875, 0.5643, 0.875, 0.5643, 0.875, 0.5643, 0.875, 0.5643, 0.5, 0.1857, 0.625, 0.1857, 0.625, 0.1857, 0.5, 0.1857, 0.625, 0.2201, 0.5, 0.2201, 0.5, 0.2201, 0.625, 0.2201, 0.875, 0.5386, 0.875, 0.5299, 0.875, 0.5299, 0.875, 0.5386, 0.875, 0.5643, 0.875, 0.5643, 0.875, 0.5643, 0.875, 0.5643, 0.5, 0.1857, 0.625, 0.1857, 0.625, 0.1857, 0.5, 0.1857, 0.625, 0.2201, 0.5, 0.2201, 0.5, 0.2201, 0.625, 0.2201, 0.875, 0.5386, 0.875, 0.5299, 0.875, 0.5299, 0.875, 0.5386, 0.875, 0.5643, 0.875, 0.5643, 0.875, 0.5643, 0.875, 0.5643, 0.5, 0.1857, 0.625, 0.1857, 0.625, 0.1857, 0.5, 0.1857, 0.625, 0.2201, 0.5, 0.2201, 0.5, 0.2201, 0.625, 0.2201, 0.875, 0.5386, 0.875, 0.5299, 0.875, 0.5299, 0.875, 0.5386, 0.875, 0.5574, 0.875, 0.5472, 0.875, 0.5472, 0.875, 0.5574, 0.875, 0.5574, 0.875, 0.5472, 0.875, 0.5472, 0.875, 0.5574, 0.875, 0.5574, 0.875, 0.5472, 0.875, 0.5472, 0.875, 0.5574, 0.5, 0.1926, 0.625, 0.1926, 0.625, 0.2028, 0.5, 0.2028, 0.875, 0.5574, 0.875, 0.5472, 0.875, 0.5472, 0.875, 0.5574, 0.875, 0.5574, 0.875, 0.5472, 0.875, 0.5472, 0.875, 0.5574, 0.875, 0.5574, 0.875, 0.5472, 0.875, 0.5472, 0.875, 0.5574, 0.875, 0.5574, 0.875, 0.5472, 0.875, 0.5472, 0.875, 0.5574, 0.875, 0.5574, 0.875, 0.5472, 0.875, 0.5472, 0.875, 0.5574, 0.875, 0.5574, 0.875, 0.5472, 0.875, 0.5472, 0.875, 0.5574, 0.875, 0.5574, 0.875, 0.5472, 0.875, 0.5472, 0.875, 0.5574, 0.875, 0.5574, 0.875, 0.5472, 0.875, 0.5472, 0.875, 0.5574, 0.875, 0.5472, 0.875, 0.5386, 0.875, 0.5386, 0.875, 0.5472, 0.875, 0.5472, 0.875, 0.5386, 0.875, 0.5386, 0.875, 0.5472, 0.875, 0.5472, 0.875, 0.5386, 0.875, 0.5386, 0.875, 0.5472, 0.5, 0.2028, 0.625, 0.2028, 0.625, 0.2114, 0.5, 0.2114, 0.875, 0.5472, 0.875, 0.5386, 0.875, 0.5386, 0.875, 0.5472, 0.875, 0.5472, 0.875, 0.5386, 0.875, 0.5386, 0.875, 0.5472, 0.875, 0.5472, 0.875, 0.5386, 0.875, 0.5386, 0.875, 0.5472, 0.875, 0.5472, 0.875, 0.5386, 0.875, 0.5386, 0.875, 0.5472, 0.875, 0.5472, 0.875, 0.5386, 0.875, 0.5386, 0.875, 0.5472, 0.875, 0.5472, 0.875, 0.5386, 0.875, 0.5386, 0.875, 0.5472, 0.875, 0.5472, 0.875, 0.5386, 0.875, 0.5386, 0.875, 0.5472, 0.875, 0.5472, 0.875, 0.5386, 0.875, 0.5386, 0.875, 0.5472, 0.875, 0.5643, 0.875, 0.5574, 0.875, 0.5574, 0.875, 0.5643, 0.875, 0.5643, 0.875, 0.5574, 0.875, 0.5574, 0.875, 0.5643, 0.875, 0.5643, 0.875, 0.5574, 0.875, 0.5574, 0.875, 0.5643, 0.875, 0.5643, 0.875, 0.5574, 0.875, 0.5574, 0.875, 0.5643, 0.875, 0.5643, 0.875, 0.5574, 0.875, 0.5574, 0.875, 0.5643, 0.875, 0.5643, 0.875, 0.5574, 0.875, 0.5574, 0.875, 0.5643, 0.875, 0.5643, 0.875, 0.5574, 0.875, 0.5574, 0.875, 0.5643, 0.875, 0.5643, 0.875, 0.5574, 0.875, 0.5574, 0.875, 0.5643, 0.5, 0.1857, 0.625, 0.1857, 0.625, 0.1926, 0.5, 0.1926, 0.875, 0.5643, 0.875, 0.5574, 0.875, 0.5574, 0.875, 0.5643, 0.875, 0.5643, 0.875, 0.5574, 0.875, 0.5574, 0.875, 0.5643, 0.875, 0.5643, 0.875, 0.5574, 0.875, 0.5574, 0.875, 0.5643, 0.5, 0.5366, 0.625, 0.5366, 0.625, 0.5643, 0.5, 0.5643, 0.5, 0.5783, 0.625, 0.5783, 0.625, 0.5923, 0.5, 0.5923, 0.625, 0.5366, 0.625, 0.5643, 0.625, 0.5643, 0.625, 0.5366, 0.5, 0.5164, 0.625, 0.5164, 0.625, 0.5164, 0.5, 0.5164, 0.625, 0.5, 0.625, 0.5164, 0.625, 0.5164, 0.625, 0.5, 0.625, 0.5923, 0.5, 0.5923, 0.5, 0.5923, 0.625, 0.5923, 0.625, 0.5783, 0.625, 0.5923, 0.625, 0.5923, 0.625, 0.5783, 0.5, 0.5, 0.625, 0.5, 0.625, 0.5, 0.5, 0.5, 0.625, 0.5366, 0.625, 0.5643, 0.625, 0.5643, 0.625, 0.5366, 0.5, 0.5164, 0.625, 0.5164, 0.625, 0.5164, 0.5, 0.5164, 0.625, 0.5366, 0.625, 0.5643, 0.625, 0.5643, 0.625, 0.5366, 0.625, 0.5923, 0.5, 0.5923, 0.5, 0.5923, 0.625, 0.5923, 0.625, 0.5783, 0.625, 0.5923, 0.625, 0.5923, 0.625, 0.5783, 0.5, 0.5164, 0.625, 0.5164, 0.625, 0.5164, 0.5, 0.5164, 0.625, 0.5366, 0.625, 0.5643, 0.625, 0.5643, 0.625, 0.5366, 0.625, 0.5923, 0.5, 0.5923, 0.5, 0.5923, 0.625, 0.5923, 0.625, 0.5783, 0.625, 0.5923, 0.625, 0.5923, 0.625, 0.5783, 0.5, 0.5164, 0.625, 0.5164, 0.625, 0.5163, 0.5, 0.5164, 0.625, 0.5366, 0.625, 0.5643, 0.625, 0.5643, 0.625, 0.5366, 0.625, 0.5923, 0.5, 0.5923, 0.5, 0.5923, 0.625, 0.5923, 0.625, 0.5783, 0.625, 0.5923, 0.625, 0.5923, 0.625, 0.5783, 0.625, 0.5783, 0.625, 0.5923, 0.625, 0.5923, 0.625, 0.5783, 0.625, 0.5923, 0.5, 0.5923, 0.5, 0.5923, 0.625, 0.5923, 0.625, 0.5366, 0.625, 0.5643, 0.625, 0.5643, 0.625, 0.5366, 0.5, 0.5164, 0.625, 0.5164, 0.625, 0.5164, 0.5, 0.5164, 0.625, 0.5783, 0.625, 0.5923, 0.625, 0.5923, 0.625, 0.5783, 0.625, 0.5923, 0.5, 0.5923, 0.5, 0.5923, 0.625, 0.5923, 0.625, 0.5366, 0.625, 0.5643, 0.625, 0.5643, 0.625, 0.5366, 0.5, 0.5164, 0.625, 0.5164, 0.625, 0.5164, 0.5, 0.5164, 0.5, 0.5164, 0.625, 0.5163, 0.625, 0.5163, 0.5, 0.5164, 0.625, 0.5366, 0.625, 0.5643, 0.625, 0.5643, 0.625, 0.5366, 0.625, 0.5923, 0.5, 0.5923, 0.5, 0.5923, 0.625, 0.5923, 0.625, 0.5783, 0.625, 0.5923, 0.625, 0.5923, 0.625, 0.5783, 0.5, 0.5164, 0.625, 0.5163, 0.625, 0.5163, 0.5, 0.5164, 0.625, 0.5366, 0.625, 0.5643, 0.625, 0.5643, 0.625, 0.5366, 0.625, 0.5923, 0.5, 0.5923, 0.5, 0.5923, 0.625, 0.5923, 0.625, 0.5783, 0.625, 0.5923, 0.625, 0.5923, 0.625, 0.5783, 0.5, 0.5164, 0.625, 0.5163, 0.625, 0.5163, 0.5, 0.5164, 0.625, 0.5366, 0.625, 0.5643, 0.625, 0.5643, 0.625, 0.5366, 0.625, 0.5923, 0.5, 0.5923, 0.5, 0.5923, 0.625, 0.5923, 0.625, 0.5783, 0.625, 0.5923, 0.625, 0.5923, 0.625, 0.5783, 0.5, 0.5164, 0.625, 0.5163, 0.625, 0.5163, 0.5, 0.5164, 0.625, 0.5366, 0.625, 0.5643, 0.625, 0.5643, 0.625, 0.5366, 0.625, 0.5923, 0.5, 0.5923, 0.5, 0.5923, 0.625, 0.5923, 0.625, 0.5783, 0.625, 0.5923, 0.625, 0.5923, 0.625, 0.5783, 0.5, 0.5164, 0.625, 0.5163, 0.625, 0.5163, 0.5, 0.5164, 0.625, 0.5366, 0.625, 0.5643, 0.625, 0.5643, 0.625, 0.5366, 0.625, 0.5923, 0.5, 0.5923, 0.5, 0.5923, 0.625, 0.5923, 0.625, 0.5783, 0.625, 0.5923, 0.625, 0.5923, 0.625, 0.5783, 0.5, 0.5164, 0.625, 0.5163, 0.625, 0.5163, 0.5, 0.5164, 0.625, 0.5366, 0.625, 0.5643, 0.625, 0.5643, 0.625, 0.5366, 0.625, 0.5923, 0.5, 0.5923, 0.5, 0.5923, 0.625, 0.5923, 0.625, 0.5783, 0.625, 0.5923, 0.625, 0.5923, 0.625, 0.5783, 0.5, 0.5164, 0.625, 0.5163, 0.625, 0.5163, 0.5, 0.5164, 0.625, 0.5366, 0.625, 0.5643, 0.625, 0.5643, 0.625, 0.5366, 0.625, 0.5923, 0.5, 0.5923, 0.5, 0.5923, 0.625, 0.5923, 0.625, 0.5783, 0.625, 0.5923, 0.625, 0.5923, 0.625, 0.5783, 0.5, 0.5164, 0.625, 0.5163, 0.625, 0.5163, 0.5, 0.5164, 0.625, 0.5366, 0.625, 0.5643, 0.625, 0.5643, 0.625, 0.5366, 0.625, 0.5923, 0.5, 0.5923, 0.5, 0.5923, 0.625, 0.5923, 0.625, 0.5783, 0.625, 0.5923, 0.625, 0.5923, 0.625, 0.5783, 0.625, 0.5923, 0.5, 0.5923, 0.5, 0.5923, 0.625, 0.5923, 0.5, 0.5923, 0.625, 0.5923, 0.625, 0.5923, 0.5, 0.5923, 0.625, 0.5923, 0.625, 0.5923, 0.625, 0.5923, 0.625, 0.5923, 0.5, 0.5164, 0.625, 0.5163, 0.625, 0.5163, 0.5, 0.5164, 0.625, 0.5366, 0.625, 0.5643, 0.625, 0.5643, 0.625, 0.5366, 0.625, 0.5923, 0.5, 0.5923, 0.5, 0.5923, 0.625, 0.5923, 0.625, 0.5783, 0.625, 0.5923, 0.625, 0.5923, 0.625, 0.5783, 0.5, 0.5164, 0.625, 0.5163, 0.625, 0.5163, 0.5, 0.5164, 0.625, 0.5366, 0.625, 0.5643, 0.625, 0.5643, 0.625, 0.5366, 0.625, 0.5923, 0.5, 0.5923, 0.5, 0.5923, 0.625, 0.5923, 0.625, 0.5783, 0.625, 0.5923, 0.625, 0.5923, 0.625, 0.5783, 0.5, 0.5164, 0.625, 0.5163, 0.625, 0.5163, 0.5, 0.5164, 0.625, 0.5366, 0.625, 0.5643, 0.625, 0.5643, 0.625, 0.5366, 0.625, 0.5923, 0.5, 0.5923, 0.5, 0.5923, 0.625, 0.5923, 0.625, 0.5783, 0.625, 0.5923, 0.625, 0.5923, 0.625, 0.5783, 0.5, 0.5164, 0.625, 0.5163, 0.625, 0.5163, 0.5, 0.5164, 0.625, 0.5366, 0.625, 0.5643, 0.625, 0.5643, 0.625, 0.5366, 0.625, 0.5923, 0.5, 0.5923, 0.5, 0.5923, 0.625, 0.5923, 0.625, 0.5783, 0.625, 0.5923, 0.625, 0.5923, 0.625, 0.5783, 0.5, 0.5164, 0.625, 0.5163, 0.625, 0.5163, 0.5, 0.5164, 0.625, 0.5366, 0.625, 0.5643, 0.625, 0.5643, 0.625, 0.5366, 0.625, 0.5923, 0.5, 0.5923, 0.5, 0.5923, 0.625, 0.5923, 0.625, 0.5783, 0.625, 0.5923, 0.625, 0.5923, 0.625, 0.5783, 0.5, 0.5164, 0.625, 0.5163, 0.625, 0.5163, 0.5, 0.5164, 0.625, 0.5366, 0.625, 0.5643, 0.625, 0.5643, 0.625, 0.5366, 0.625, 0.5923, 0.5, 0.5923, 0.5, 0.5923, 0.625, 0.5923, 0.625, 0.5783, 0.625, 0.5923, 0.625, 0.5923, 0.625, 0.5783, 0.5, 0.5164, 0.625, 0.5163, 0.625, 0.5164, 0.5, 0.5164, 0.625, 0.5366, 0.625, 0.5643, 0.625, 0.5643, 0.625, 0.5366, 0.625, 0.5923, 0.5, 0.5923, 0.5, 0.5923, 0.625, 0.5923, 0.625, 0.5783, 0.625, 0.5923, 0.625, 0.5923, 0.625, 0.5783, 0.625, 0.5643, 0.625, 0.5783, 0.625, 0.5783, 0.625, 0.5643, 0.625, 0.5643, 0.625, 0.5783, 0.625, 0.5783, 0.625, 0.5643, 0.625, 0.5643, 0.625, 0.5783, 0.625, 0.5783, 0.625, 0.5643, 0.625, 0.5643, 0.625, 0.5783, 0.625, 0.5783, 0.625, 0.5643, 0.625, 0.5643, 0.625, 0.5783, 0.625, 0.5783, 0.625, 0.5643, 0.625, 0.5643, 0.625, 0.5783, 0.625, 0.5783, 0.625, 0.5643, 0.625, 0.5643, 0.625, 0.5783, 0.625, 0.5783, 0.625, 0.5643, 0.625, 0.5643, 0.625, 0.5783, 0.625, 0.5783, 0.625, 0.5643, 0.625, 0.5643, 0.625, 0.5783, 0.625, 0.5783, 0.625, 0.5643, 0.625, 0.5643, 0.625, 0.5783, 0.625, 0.5783, 0.625, 0.5643, 0.625, 0.5643, 0.625, 0.5783, 0.625, 0.5783, 0.625, 0.5643, 0.625, 0.5643, 0.625, 0.5783, 0.625, 0.5783, 0.625, 0.5643, 0.625, 0.5643, 0.625, 0.5783, 0.625, 0.5783, 0.625, 0.5643, 0.625, 0.5643, 0.625, 0.5783, 0.625, 0.5783, 0.625, 0.5643, 0.625, 0.5643, 0.625, 0.5783, 0.625, 0.5783, 0.625, 0.5643, 0.625, 0.5643, 0.625, 0.5783, 0.625, 0.5783, 0.625, 0.5643, 0.625, 0.5643, 0.625, 0.5783, 0.625, 0.5783, 0.625, 0.5643, 0.625, 0.5643, 0.625, 0.5783, 0.625, 0.5783, 0.625, 0.5643, 0.625, 0.5643, 0.625, 0.5783, 0.625, 0.5783, 0.625, 0.5643, 0.625, 0.5643, 0.625, 0.5783, 0.625, 0.5783, 0.625, 0.5643, 0.625, 0.5643, 0.625, 0.5783, 0.625, 0.5783, 0.625, 0.5643, 0.5, 0.5643, 0.625, 0.5643, 0.625, 0.5783, 0.5, 0.5783, 0.625, 0.5643, 0.625, 0.5783, 0.625, 0.5783, 0.625, 0.5643, 0.625, 0.5643, 0.625, 0.5783, 0.625, 0.5783, 0.625, 0.5643, 0.625, 0.5643, 0.625, 0.5783, 0.625, 0.5783, 0.625, 0.5643, 0.5, 0.5164, 0.625, 0.5164, 0.625, 0.5164, 0.5, 0.5164, 0.625, 0.5366, 0.625, 0.5643, 0.625, 0.5643, 0.625, 0.5366, 0.625, 0.5923, 0.5, 0.5923, 0.5, 0.5923, 0.625, 0.5923, 0.625, 0.5783, 0.625, 0.5923, 0.625, 0.5923, 0.625, 0.5783, 0.625, 0.5164, 0.625, 0.526, 0.625, 0.526, 0.625, 0.5164, 0.625, 0.5163, 0.625, 0.526, 0.625, 0.526, 0.625, 0.5164, 0.625, 0.5163, 0.625, 0.526, 0.625, 0.526, 0.625, 0.5163, 0.625, 0.5163, 0.625, 0.526, 0.625, 0.526, 0.625, 0.5163, 0.625, 0.5163, 0.625, 0.526, 0.625, 0.526, 0.625, 0.5163, 0.625, 0.5163, 0.625, 0.526, 0.625, 0.526, 0.625, 0.5163, 0.625, 0.5163, 0.625, 0.526, 0.625, 0.526, 0.625, 0.5163, 0.625, 0.5163, 0.625, 0.526, 0.625, 0.526, 0.625, 0.5163, 0.625, 0.5163, 0.625, 0.526, 0.625, 0.526, 0.625, 0.5163, 0.625, 0.5163, 0.625, 0.526, 0.625, 0.526, 0.625, 0.5163, 0.625, 0.5163, 0.625, 0.526, 0.625, 0.526, 0.625, 0.5163, 0.625, 0.5163, 0.625, 0.526, 0.625, 0.526, 0.625, 0.5163, 0.625, 0.5163, 0.625, 0.526, 0.625, 0.526, 0.625, 0.5163, 0.625, 0.5163, 0.625, 0.526, 0.625, 0.526, 0.625, 0.5163, 0.625, 0.5163, 0.625, 0.526, 0.625, 0.526, 0.625, 0.5163, 0.625, 0.5163, 0.625, 0.526, 0.625, 0.526, 0.625, 0.5163, 0.625, 0.5164, 0.625, 0.526, 0.625, 0.526, 0.625, 0.5164, 0.625, 0.5164, 0.625, 0.526, 0.625, 0.526, 0.625, 0.5164, 0.625, 0.5164, 0.625, 0.526, 0.625, 0.526, 0.625, 0.5163, 0.625, 0.5164, 0.625, 0.526, 0.625, 0.526, 0.625, 0.5164, 0.625, 0.5164, 0.625, 0.526, 0.625, 0.526, 0.625, 0.5164, 0.625, 0.5164, 0.625, 0.526, 0.625, 0.526, 0.625, 0.5164, 0.625, 0.5164, 0.625, 0.526, 0.625, 0.526, 0.625, 0.5164, 0.5, 0.5164, 0.625, 0.5164, 0.625, 0.526, 0.5, 0.526, 0.625, 0.5164, 0.625, 0.526, 0.625, 0.526, 0.625, 0.5164, 0.625, 0.526, 0.625, 0.5366, 0.625, 0.5366, 0.625, 0.526, 0.625, 0.526, 0.625, 0.5366, 0.625, 0.5366, 0.625, 0.526, 0.625, 0.526, 0.625, 0.5366, 0.625, 0.5366, 0.625, 0.526, 0.625, 0.526, 0.625, 0.5366, 0.625, 0.5366, 0.625, 0.526, 0.625, 0.526, 0.625, 0.5366, 0.625, 0.5366, 0.625, 0.526, 0.625, 0.526, 0.625, 0.5366, 0.625, 0.5366, 0.625, 0.526, 0.625, 0.526, 0.625, 0.5366, 0.625, 0.5366, 0.625, 0.526, 0.625, 0.526, 0.625, 0.5366, 0.625, 0.5366, 0.625, 0.526, 0.625, 0.526, 0.625, 0.5366, 0.625, 0.5366, 0.625, 0.526, 0.625, 0.526, 0.625, 0.5366, 0.625, 0.5366, 0.625, 0.526, 0.625, 0.526, 0.625, 0.5366, 0.625, 0.5366, 0.625, 0.526, 0.625, 0.526, 0.625, 0.5366, 0.625, 0.5366, 0.625, 0.526, 0.625, 0.526, 0.625, 0.5366, 0.625, 0.5366, 0.625, 0.526, 0.625, 0.526, 0.625, 0.5366, 0.625, 0.5366, 0.625, 0.526, 0.625, 0.526, 0.625, 0.5366, 0.625, 0.5366, 0.625, 0.526, 0.625, 0.526, 0.625, 0.5366, 0.625, 0.5366, 0.625, 0.526, 0.625, 0.526, 0.625, 0.5366, 0.625, 0.5366, 0.625, 0.526, 0.625, 0.526, 0.625, 0.5366, 0.625, 0.5366, 0.625, 0.526, 0.625, 0.526, 0.625, 0.5366, 0.625, 0.5366, 0.625, 0.526, 0.625, 0.526, 0.625, 0.5366, 0.625, 0.5366, 0.625, 0.526, 0.625, 0.526, 0.625, 0.5366, 0.625, 0.5366, 0.625, 0.526, 0.625, 0.526, 0.625, 0.5366, 0.625, 0.5366, 0.625, 0.526, 0.625, 0.526, 0.625, 0.5366, 0.625, 0.5366, 0.625, 0.526, 0.5, 0.526, 0.625, 0.526, 0.625, 0.5366, 0.5, 0.5366, 0.625, 0.526, 0.625, 0.5366, 0.625, 0.5366, 0.625, 0.526, 0.0, 0.0, 0.625, 0.5163, 0.625, 0.5163, 0.0, 0.0, 0.5, 0.5, 0.5, 0.5, 0.625, 0.5, 0.625, 0.5, 0.5, 0.5, 0.625, 0.5, 0.625, 0.5, 0.5, 0.5, 0.625, 0.5, 0.5, 0.5, 0.5, 0.5, 0.625, 0.5, 0.0, 0.0, 0.0, 0.0, 0.0, 0.0, 0.0, 0.0, 0.0, 0.0, 0.0, 0.0, 0.0, 0.0, 0.0, 0.0, 0.5, 0.5, 0.625, 0.5, 0.625, 0.5, 0.5, 0.5, 0.625, 0.5, 0.5, 0.5, 0.5, 0.5, 0.625, 0.5, 0.0, 0.0, 0.0, 0.0, 0.0, 0.0, 0.0, 0.0, 0.0, 0.0, 0.0, 0.0, 0.0, 0.0, 0.0, 0.0, 0.5, 0.5, 0.625, 0.5, 0.625, 0.5, 0.5, 0.5, 0.625, 0.5, 0.5, 0.5, 0.5, 0.5, 0.625, 0.5, 0.625, 0.5, 0.5, 0.5, 0.5, 0.5, 0.625, 0.5, 0.5, 0.5, 0.625, 0.5, 0.625, 0.5, 0.5, 0.5, 0.0, 0.0, 0.0, 0.0, 0.0, 0.0, 0.0, 0.0, 0.0, 0.0, 0.0, 0.0, 0.0, 0.0, 0.0, 0.0, 0.0, 0.0, 0.0, 0.0, 0.0, 0.0, 0.0, 0.0, 0.0, 0.0, 0.0, 0.0, 0.0, 0.0, 0.0, 0.0, 0.5, 0.5, 0.625, 0.5, 0.625, 0.5, 0.5, 0.5, 0.625, 0.5, 0.5, 0.5, 0.5, 0.5, 0.625, 0.5, 0.0, 0.0, 0.0, 0.0, 0.0, 0.0, 0.0, 0.0, 0.0, 0.0, 0.0, 0.0, 0.0, 0.0, 0.0, 0.0, 0.5, 0.5, 0.625, 0.5, 0.625, 0.5, 0.5, 0.5, 0.625, 0.5, 0.5, 0.5, 0.5, 0.5, 0.625, 0.5, 0.0, 0.0, 0.0, 0.0, 0.0, 0.0, 0.0, 0.0, 0.0, 0.0, 0.0, 0.0, 0.0, 0.0, 0.0, 0.0, 0.5, 0.5, 0.625, 0.5, 0.625, 0.5, 0.5, 0.5, 0.625, 0.5, 0.5, 0.5, 0.5, 0.5, 0.625, 0.5, 0.0, 0.0, 0.0, 0.0, 0.0, 0.0, 0.0, 0.0, 0.0, 0.0, 0.0, 0.0, 0.0, 0.0, 0.0, 0.0, 0.5, 0.5, 0.625, 0.5, 0.625, 0.5, 0.5, 0.5, 0.625, 0.5, 0.5, 0.5, 0.5, 0.5, 0.625, 0.5, 0.0, 0.0, 0.0, 0.0, 0.0, 0.0, 0.0, 0.0, 0.0, 0.0, 0.0, 0.0, 0.0, 0.0, 0.0, 0.0, 0.5, 0.5, 0.625, 0.5, 0.625, 0.5, 0.5, 0.5, 0.625, 0.5, 0.5, 0.5, 0.5, 0.5, 0.625, 0.5, 0.0, 0.0, 0.0, 0.0, 0.0, 0.0, 0.0, 0.0, 0.0, 0.0, 0.0, 0.0, 0.0, 0.0, 0.0, 0.0, 0.5, 0.5, 0.625, 0.5, 0.625, 0.5, 0.5, 0.5, 0.625, 0.5, 0.5, 0.5, 0.5, 0.5, 0.625, 0.5, 0.0, 0.0, 0.0, 0.0, 0.0, 0.0, 0.625, 0.5, 0.625, 0.5, 0.625, 0.5, 0.625, 0.5, 0.0, 0.0, 0.0, 0.0, 0.0, 0.0, 0.625, 0.2336, 0.625, 0.2336, 0.5, 0.2336, 0.6145, 0.2336, 0.5, 0.2336, 0.5, 0.2336, 0.5, 0.2336, 0.5, 0.2336, 0.5, 0.2201, 0.625, 0.2201, 0.6121, 0.2336, 0.6121, 0.2336, 0.6136, 0.2336, 0.625, 0.2336, 0.5, 0.2336, 0.5, 0.2336, 0.6247, 0.2336, 0.875, 0.5164, 0.875, 0.5164, 0.875, 0.5164, 0.875, 0.5164, 0.5, 0.2336, 0.625, 0.2336, 0.6247, 0.2336, 0.5, 0.2336, 0.0, 0.0, 0.0, 0.0, 0.0, 0.0, 0.0, 0.0, 0.0, 0.0, 0.0, 0.0, 0.0, 0.0, 0.0, 0.0, 0.0, 0.0, 0.0, 0.0, 0.0, 0.0, 0.0, 0.0, 0.0, 0.0, 0.0, 0.0, 0.0, 0.0, 0.0, 0.0, 0.875, 0.5164, 0.625, 0.2336, 0.5, 0.2336, 0.5, 0.2336, 0.625, 0.2336, 0.3093, 0.1149, 0.3866, 0.1149, 0.0, 0.0, 0.0, 0.0, 0.0, 0.0, 0.0, 0.0, 0.0, 0.0, 0.875, 0.5643, 0.875, 0.5643, 0.875, 0.5643, 0.875, 0.5643, 0.0, 0.0, 0.0, 0.0, 0.0, 0.0, 0.0, 0.0, 0.0, 0.0, 0.0, 0.0, 0.875, 0.5643, 0.875, 0.5643, 0.0, 0.0, 0.0, 0.0, 0.875, 0.5643, 0.625, 0.2336, 0.625, 0.2336, 0.0, 0.0, 0.3866, 0.1445, 0.3866, 0.1445, 0.0, 0.0, 0.0, 0.0, 0.3866, 0.1149, 0.625, 0.2336, 0.3866, 0.1445, 0.3866, 0.1149, 0.625, 0.1857, 0.5, 0.1857, 0.625, 0.1857, 0.3866, 0.1149, 0.3093, 0.1149, 0.625, 0.6442, 0.875, 0.6442, 0.875, 0.6485, 0.625, 0.6485, 0.5, 0.6442, 0.625, 0.6442, 0.625, 0.6485, 0.5, 0.6485, 0.5, 0.08335, 0.625, 0.08335, 0.625, 0.1015, 0.5, 0.1015, 0.5, 0.5, 0.5, 0.5, 0.625, 0.5, 0.625, 0.5])
me_cube_004.materials.append(mat_material_001)
me_cube_004.update()

# ---- objects
ob_empty = bpy.data.objects.new('Empty', None)
ob_cube = bpy.data.objects.new('Cube', me_cube_004)

# ---- transforms, parenting, visibility, modifiers, constraints
ob_empty.location = (-1.928, 2.509, -1.668)
ob_empty.rotation_euler = (1.571, 0.0, 0.0)
ob_empty.empty_display_type = 'IMAGE'
ob_empty.empty_display_size = 10.33
ob_empty.empty_image_offset = (-0.2609, -0.1841)
ob_cube.location = (0.0, 0.0, 0.0)
ob_cube.rotation_euler = (1.571, 0.0, 0.0)
ob_cube.scale = (0.4377, 0.7967, 0.3583)
_m = ob_cube.modifiers.new('Mirror', 'MIRROR')
_m.use_axis = (False, False, True)
_m.use_clip = True

# ---- collection membership
col_collection.objects.link(ob_empty)
col_collection.objects.link(ob_cube)

# ---- scene / render settings (as saved in the file)
scene.frame_start = 1; scene.frame_end = 250; scene.frame_set(1)
scene.render.engine = 'BLENDER_EEVEE_NEXT'
scene.cycles.sampling_pattern = 'TABULATED_SOBOL'
scene.view_settings.view_transform = 'Filmic'
bpy.context.view_layer.update()

# ---- added for rendering (the .blend has no active camera and no usable light): camera, sun
cam_auto = bpy.data.cameras.new('AutoCamera')
cam_auto.lens = 50.0
cam_auto.sensor_width = 36.0
cam_auto.clip_end = 1000.0
ob_auto_camera = bpy.data.objects.new('AutoCamera', cam_auto)
scene.collection.objects.link(ob_auto_camera)
ob_auto_camera.location = (10.2052, -11.6462, 7.49485)
ob_auto_camera.rotation_euler = (1.09748, -7.21219e-08, 0.694738)
scene.camera = ob_auto_camera
light_auto_sun = bpy.data.lights.new('AutoSun', 'SUN')
light_auto_sun.energy = 3.0
light_auto_sun.angle = 0.0523599
ob_auto_sun = bpy.data.objects.new('AutoSun', light_auto_sun)
scene.collection.objects.link(ob_auto_sun)
ob_auto_sun.rotation_euler = (0.872665, 0.174533, 0.523599)
bpy.context.view_layer.update()
